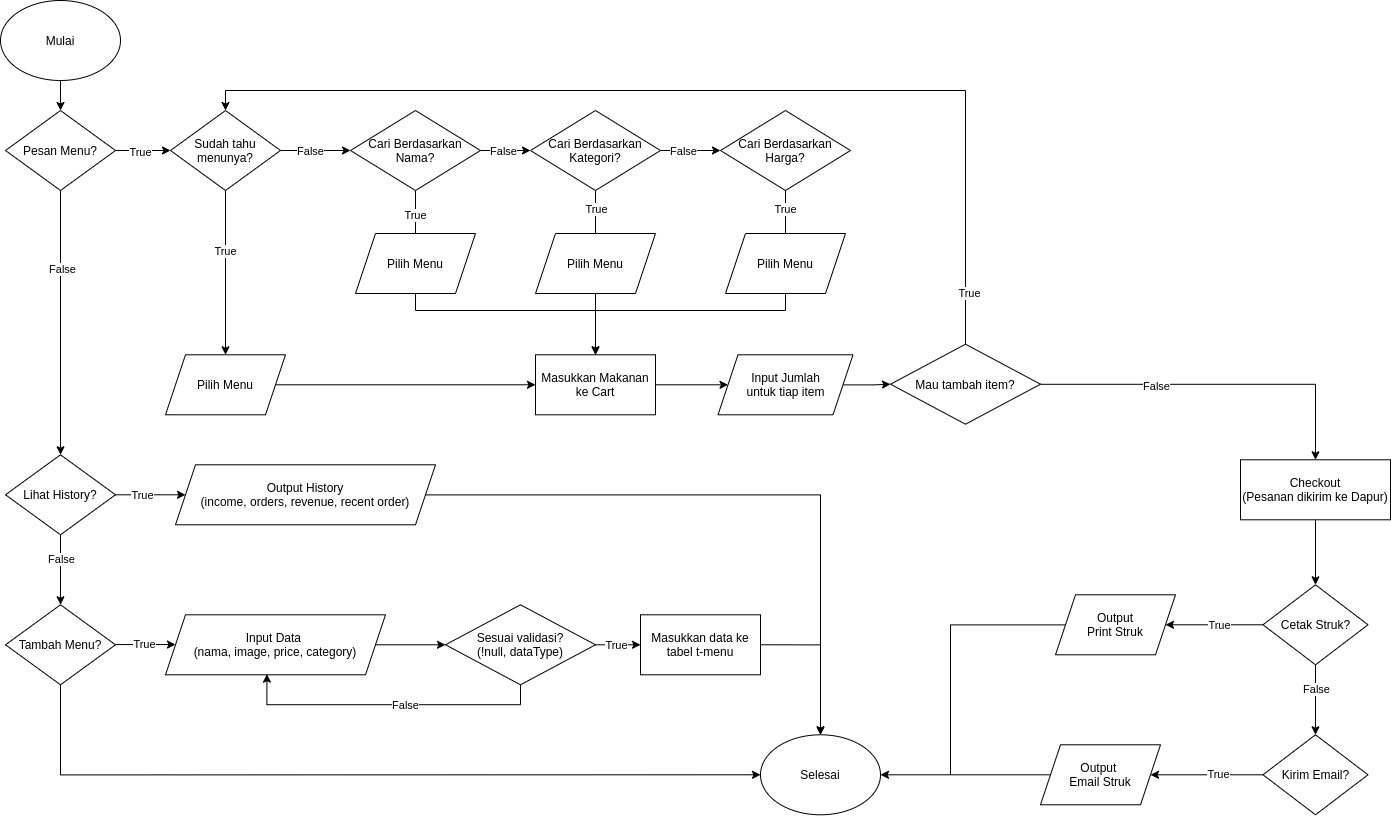

The diagram above was exported from draw.io. Its source (the exported page's mxGraphModel, read from the mxfile embedded in the PNG):
<mxGraphModel dx="2038" dy="1136" grid="1" gridSize="10" guides="1" tooltips="1" connect="1" arrows="1" fold="1" page="1" pageScale="1" pageWidth="827" pageHeight="1169" math="0" shadow="0">
  <root>
    <mxCell id="0" />
    <mxCell id="1" parent="0" />
    <mxCell id="qSGSL1f3HQtJpwmizUnV-8" value="" style="edgeStyle=orthogonalEdgeStyle;rounded=0;orthogonalLoop=1;jettySize=auto;html=1;" parent="1" source="qSGSL1f3HQtJpwmizUnV-3" target="qSGSL1f3HQtJpwmizUnV-5" edge="1">
      <mxGeometry relative="1" as="geometry" />
    </mxCell>
    <mxCell id="qSGSL1f3HQtJpwmizUnV-3" value="Mulai" style="ellipse;whiteSpace=wrap;html=1;" parent="1" vertex="1">
      <mxGeometry x="20" y="50" width="120" height="80" as="geometry" />
    </mxCell>
    <mxCell id="qSGSL1f3HQtJpwmizUnV-4" value="Selesai" style="ellipse;whiteSpace=wrap;html=1;" parent="1" vertex="1">
      <mxGeometry x="780" y="784.29" width="120" height="80" as="geometry" />
    </mxCell>
    <mxCell id="qSGSL1f3HQtJpwmizUnV-9" value="" style="edgeStyle=orthogonalEdgeStyle;rounded=0;orthogonalLoop=1;jettySize=auto;html=1;" parent="1" source="qSGSL1f3HQtJpwmizUnV-5" target="qSGSL1f3HQtJpwmizUnV-6" edge="1">
      <mxGeometry relative="1" as="geometry" />
    </mxCell>
    <mxCell id="qSGSL1f3HQtJpwmizUnV-12" value="False" style="edgeLabel;html=1;align=center;verticalAlign=middle;resizable=0;points=[];" parent="qSGSL1f3HQtJpwmizUnV-9" vertex="1" connectable="0">
      <mxGeometry x="-0.4078" y="1" relative="1" as="geometry">
        <mxPoint as="offset" />
      </mxGeometry>
    </mxCell>
    <mxCell id="qSGSL1f3HQtJpwmizUnV-30" value="" style="edgeStyle=orthogonalEdgeStyle;rounded=0;orthogonalLoop=1;jettySize=auto;html=1;" parent="1" source="qSGSL1f3HQtJpwmizUnV-5" target="qSGSL1f3HQtJpwmizUnV-29" edge="1">
      <mxGeometry relative="1" as="geometry" />
    </mxCell>
    <mxCell id="qSGSL1f3HQtJpwmizUnV-33" value="True" style="edgeLabel;html=1;align=center;verticalAlign=middle;resizable=0;points=[];" parent="qSGSL1f3HQtJpwmizUnV-30" vertex="1" connectable="0">
      <mxGeometry x="-0.1303" y="-1" relative="1" as="geometry">
        <mxPoint as="offset" />
      </mxGeometry>
    </mxCell>
    <mxCell id="qSGSL1f3HQtJpwmizUnV-5" value="Pesan Menu?" style="rhombus;whiteSpace=wrap;html=1;" parent="1" vertex="1">
      <mxGeometry x="25" y="160" width="110" height="80" as="geometry" />
    </mxCell>
    <mxCell id="qSGSL1f3HQtJpwmizUnV-10" value="" style="edgeStyle=orthogonalEdgeStyle;rounded=0;orthogonalLoop=1;jettySize=auto;html=1;" parent="1" source="qSGSL1f3HQtJpwmizUnV-6" target="qSGSL1f3HQtJpwmizUnV-7" edge="1">
      <mxGeometry relative="1" as="geometry" />
    </mxCell>
    <mxCell id="qSGSL1f3HQtJpwmizUnV-13" value="False" style="edgeLabel;html=1;align=center;verticalAlign=middle;resizable=0;points=[];" parent="qSGSL1f3HQtJpwmizUnV-10" vertex="1" connectable="0">
      <mxGeometry x="-0.3343" relative="1" as="geometry">
        <mxPoint as="offset" />
      </mxGeometry>
    </mxCell>
    <mxCell id="qSGSL1f3HQtJpwmizUnV-28" style="edgeStyle=orthogonalEdgeStyle;rounded=0;orthogonalLoop=1;jettySize=auto;html=1;" parent="1" source="qSGSL1f3HQtJpwmizUnV-6" target="qSGSL1f3HQtJpwmizUnV-27" edge="1">
      <mxGeometry relative="1" as="geometry" />
    </mxCell>
    <mxCell id="qSGSL1f3HQtJpwmizUnV-32" value="True" style="edgeLabel;html=1;align=center;verticalAlign=middle;resizable=0;points=[];" parent="qSGSL1f3HQtJpwmizUnV-28" vertex="1" connectable="0">
      <mxGeometry x="-0.2515" relative="1" as="geometry">
        <mxPoint as="offset" />
      </mxGeometry>
    </mxCell>
    <mxCell id="qSGSL1f3HQtJpwmizUnV-6" value="Lihat History?" style="rhombus;whiteSpace=wrap;html=1;" parent="1" vertex="1">
      <mxGeometry x="25" y="504.29" width="110" height="80" as="geometry" />
    </mxCell>
    <mxCell id="qSGSL1f3HQtJpwmizUnV-16" value="" style="edgeStyle=orthogonalEdgeStyle;rounded=0;orthogonalLoop=1;jettySize=auto;html=1;" parent="1" edge="1">
      <mxGeometry relative="1" as="geometry">
        <mxPoint x="135" y="694.05" as="sourcePoint" />
        <mxPoint x="195" y="694.05" as="targetPoint" />
      </mxGeometry>
    </mxCell>
    <mxCell id="qSGSL1f3HQtJpwmizUnV-17" value="True" style="edgeLabel;html=1;align=center;verticalAlign=middle;resizable=0;points=[];" parent="qSGSL1f3HQtJpwmizUnV-16" vertex="1" connectable="0">
      <mxGeometry x="0.1171" y="-1" relative="1" as="geometry">
        <mxPoint x="-6.33" y="-1.76" as="offset" />
      </mxGeometry>
    </mxCell>
    <mxCell id="dHaFWrZMhrm9pIqA1XSZ-50" style="edgeStyle=orthogonalEdgeStyle;rounded=0;orthogonalLoop=1;jettySize=auto;html=1;entryX=0;entryY=0.5;entryDx=0;entryDy=0;endArrow=classic;endFill=1;" edge="1" parent="1" source="qSGSL1f3HQtJpwmizUnV-7" target="qSGSL1f3HQtJpwmizUnV-4">
      <mxGeometry relative="1" as="geometry">
        <Array as="points">
          <mxPoint x="80" y="824" />
        </Array>
      </mxGeometry>
    </mxCell>
    <mxCell id="qSGSL1f3HQtJpwmizUnV-7" value="Tambah Menu?" style="rhombus;whiteSpace=wrap;html=1;" parent="1" vertex="1">
      <mxGeometry x="25" y="654.29" width="110" height="80" as="geometry" />
    </mxCell>
    <mxCell id="qSGSL1f3HQtJpwmizUnV-19" value="" style="edgeStyle=orthogonalEdgeStyle;rounded=0;orthogonalLoop=1;jettySize=auto;html=1;" parent="1" source="qSGSL1f3HQtJpwmizUnV-15" target="qSGSL1f3HQtJpwmizUnV-18" edge="1">
      <mxGeometry relative="1" as="geometry" />
    </mxCell>
    <mxCell id="qSGSL1f3HQtJpwmizUnV-15" value="Input Data&amp;nbsp;&lt;br&gt;(nama, image, price, category)" style="shape=parallelogram;perimeter=parallelogramPerimeter;whiteSpace=wrap;html=1;fixedSize=1;" parent="1" vertex="1">
      <mxGeometry x="185" y="664.29" width="220" height="60" as="geometry" />
    </mxCell>
    <mxCell id="qSGSL1f3HQtJpwmizUnV-21" style="edgeStyle=orthogonalEdgeStyle;rounded=0;orthogonalLoop=1;jettySize=auto;html=1;entryX=0.461;entryY=0.989;entryDx=0;entryDy=0;entryPerimeter=0;" parent="1" source="qSGSL1f3HQtJpwmizUnV-18" target="qSGSL1f3HQtJpwmizUnV-15" edge="1">
      <mxGeometry relative="1" as="geometry">
        <Array as="points">
          <mxPoint x="540" y="754.29" />
          <mxPoint x="286" y="754.29" />
        </Array>
      </mxGeometry>
    </mxCell>
    <mxCell id="qSGSL1f3HQtJpwmizUnV-22" value="False" style="edgeLabel;html=1;align=center;verticalAlign=middle;resizable=0;points=[];" parent="qSGSL1f3HQtJpwmizUnV-21" vertex="1" connectable="0">
      <mxGeometry x="-0.1113" relative="1" as="geometry">
        <mxPoint as="offset" />
      </mxGeometry>
    </mxCell>
    <mxCell id="qSGSL1f3HQtJpwmizUnV-24" value="" style="edgeStyle=orthogonalEdgeStyle;rounded=0;orthogonalLoop=1;jettySize=auto;html=1;" parent="1" source="qSGSL1f3HQtJpwmizUnV-18" target="qSGSL1f3HQtJpwmizUnV-23" edge="1">
      <mxGeometry relative="1" as="geometry" />
    </mxCell>
    <mxCell id="qSGSL1f3HQtJpwmizUnV-25" value="True" style="edgeLabel;html=1;align=center;verticalAlign=middle;resizable=0;points=[];" parent="qSGSL1f3HQtJpwmizUnV-24" vertex="1" connectable="0">
      <mxGeometry x="0.1147" y="-2" relative="1" as="geometry">
        <mxPoint x="-6.07" y="-2" as="offset" />
      </mxGeometry>
    </mxCell>
    <mxCell id="qSGSL1f3HQtJpwmizUnV-18" value="Sesuai validasi?&lt;br&gt;(!null, dataType)" style="rhombus;whiteSpace=wrap;html=1;" parent="1" vertex="1">
      <mxGeometry x="465" y="654.29" width="150" height="80" as="geometry" />
    </mxCell>
    <mxCell id="dHaFWrZMhrm9pIqA1XSZ-52" style="edgeStyle=orthogonalEdgeStyle;rounded=0;orthogonalLoop=1;jettySize=auto;html=1;entryX=0.5;entryY=0;entryDx=0;entryDy=0;endArrow=classic;endFill=1;exitX=1;exitY=0.5;exitDx=0;exitDy=0;" edge="1" parent="1" source="qSGSL1f3HQtJpwmizUnV-23" target="qSGSL1f3HQtJpwmizUnV-4">
      <mxGeometry relative="1" as="geometry">
        <Array as="points">
          <mxPoint x="840" y="694" />
        </Array>
      </mxGeometry>
    </mxCell>
    <mxCell id="qSGSL1f3HQtJpwmizUnV-23" value="Masukkan data ke tabel t-menu" style="rounded=0;whiteSpace=wrap;html=1;" parent="1" vertex="1">
      <mxGeometry x="660" y="664.29" width="120" height="60" as="geometry" />
    </mxCell>
    <mxCell id="dHaFWrZMhrm9pIqA1XSZ-53" style="edgeStyle=orthogonalEdgeStyle;rounded=0;orthogonalLoop=1;jettySize=auto;html=1;entryX=0.5;entryY=0;entryDx=0;entryDy=0;endArrow=classic;endFill=1;" edge="1" parent="1" source="qSGSL1f3HQtJpwmizUnV-27" target="qSGSL1f3HQtJpwmizUnV-4">
      <mxGeometry relative="1" as="geometry" />
    </mxCell>
    <mxCell id="qSGSL1f3HQtJpwmizUnV-27" value="Output History&lt;br&gt;(income, orders, revenue, recent order)" style="shape=parallelogram;perimeter=parallelogramPerimeter;whiteSpace=wrap;html=1;fixedSize=1;" parent="1" vertex="1">
      <mxGeometry x="195" y="514.29" width="260" height="60" as="geometry" />
    </mxCell>
    <mxCell id="qSGSL1f3HQtJpwmizUnV-39" value="" style="edgeStyle=orthogonalEdgeStyle;rounded=0;orthogonalLoop=1;jettySize=auto;html=1;" parent="1" source="qSGSL1f3HQtJpwmizUnV-29" target="qSGSL1f3HQtJpwmizUnV-35" edge="1">
      <mxGeometry relative="1" as="geometry" />
    </mxCell>
    <mxCell id="qSGSL1f3HQtJpwmizUnV-40" value="True" style="edgeLabel;html=1;align=center;verticalAlign=middle;resizable=0;points=[];" parent="qSGSL1f3HQtJpwmizUnV-39" vertex="1" connectable="0">
      <mxGeometry x="-0.2665" y="-1" relative="1" as="geometry">
        <mxPoint as="offset" />
      </mxGeometry>
    </mxCell>
    <mxCell id="qSGSL1f3HQtJpwmizUnV-61" style="edgeStyle=orthogonalEdgeStyle;rounded=0;orthogonalLoop=1;jettySize=auto;html=1;" parent="1" source="qSGSL1f3HQtJpwmizUnV-29" target="qSGSL1f3HQtJpwmizUnV-38" edge="1">
      <mxGeometry relative="1" as="geometry" />
    </mxCell>
    <mxCell id="dHaFWrZMhrm9pIqA1XSZ-2" value="False" style="edgeLabel;html=1;align=center;verticalAlign=middle;resizable=0;points=[];" vertex="1" connectable="0" parent="qSGSL1f3HQtJpwmizUnV-61">
      <mxGeometry x="0.2127" y="-2" relative="1" as="geometry">
        <mxPoint x="-12.76" y="-2" as="offset" />
      </mxGeometry>
    </mxCell>
    <mxCell id="qSGSL1f3HQtJpwmizUnV-29" value="Sudah tahu menunya?" style="rhombus;whiteSpace=wrap;html=1;" parent="1" vertex="1">
      <mxGeometry x="190" y="160" width="110" height="80" as="geometry" />
    </mxCell>
    <mxCell id="qSGSL1f3HQtJpwmizUnV-57" style="edgeStyle=orthogonalEdgeStyle;rounded=0;orthogonalLoop=1;jettySize=auto;html=1;" parent="1" source="qSGSL1f3HQtJpwmizUnV-35" target="qSGSL1f3HQtJpwmizUnV-49" edge="1">
      <mxGeometry relative="1" as="geometry" />
    </mxCell>
    <mxCell id="qSGSL1f3HQtJpwmizUnV-35" value="Pilih Menu" style="shape=parallelogram;perimeter=parallelogramPerimeter;whiteSpace=wrap;html=1;fixedSize=1;" parent="1" vertex="1">
      <mxGeometry x="185" y="404.29" width="120" height="60" as="geometry" />
    </mxCell>
    <mxCell id="qSGSL1f3HQtJpwmizUnV-43" value="" style="edgeStyle=orthogonalEdgeStyle;rounded=0;orthogonalLoop=1;jettySize=auto;html=1;" parent="1" source="qSGSL1f3HQtJpwmizUnV-38" target="qSGSL1f3HQtJpwmizUnV-41" edge="1">
      <mxGeometry relative="1" as="geometry" />
    </mxCell>
    <mxCell id="qSGSL1f3HQtJpwmizUnV-44" value="False" style="edgeLabel;html=1;align=center;verticalAlign=middle;resizable=0;points=[];" parent="qSGSL1f3HQtJpwmizUnV-43" vertex="1" connectable="0">
      <mxGeometry x="0.2039" relative="1" as="geometry">
        <mxPoint x="-8.33" as="offset" />
      </mxGeometry>
    </mxCell>
    <mxCell id="dHaFWrZMhrm9pIqA1XSZ-39" value="" style="edgeStyle=orthogonalEdgeStyle;rounded=0;orthogonalLoop=1;jettySize=auto;html=1;endArrow=none;endFill=0;" edge="1" parent="1" source="qSGSL1f3HQtJpwmizUnV-38" target="dHaFWrZMhrm9pIqA1XSZ-35">
      <mxGeometry relative="1" as="geometry" />
    </mxCell>
    <mxCell id="dHaFWrZMhrm9pIqA1XSZ-45" value="True" style="edgeLabel;html=1;align=center;verticalAlign=middle;resizable=0;points=[];" vertex="1" connectable="0" parent="dHaFWrZMhrm9pIqA1XSZ-39">
      <mxGeometry x="0.1589" y="-1" relative="1" as="geometry">
        <mxPoint as="offset" />
      </mxGeometry>
    </mxCell>
    <mxCell id="qSGSL1f3HQtJpwmizUnV-38" value="Cari Berdasarkan Nama?" style="rhombus;whiteSpace=wrap;html=1;" parent="1" vertex="1">
      <mxGeometry x="370" y="160" width="130" height="80" as="geometry" />
    </mxCell>
    <mxCell id="qSGSL1f3HQtJpwmizUnV-45" value="" style="edgeStyle=orthogonalEdgeStyle;rounded=0;orthogonalLoop=1;jettySize=auto;html=1;" parent="1" source="qSGSL1f3HQtJpwmizUnV-41" target="qSGSL1f3HQtJpwmizUnV-42" edge="1">
      <mxGeometry relative="1" as="geometry" />
    </mxCell>
    <mxCell id="qSGSL1f3HQtJpwmizUnV-46" value="False" style="edgeLabel;html=1;align=center;verticalAlign=middle;resizable=0;points=[];" parent="qSGSL1f3HQtJpwmizUnV-45" vertex="1" connectable="0">
      <mxGeometry x="-0.2378" relative="1" as="geometry">
        <mxPoint as="offset" />
      </mxGeometry>
    </mxCell>
    <mxCell id="dHaFWrZMhrm9pIqA1XSZ-40" value="" style="edgeStyle=orthogonalEdgeStyle;rounded=0;orthogonalLoop=1;jettySize=auto;html=1;endArrow=none;endFill=0;" edge="1" parent="1" source="qSGSL1f3HQtJpwmizUnV-41" target="dHaFWrZMhrm9pIqA1XSZ-37">
      <mxGeometry relative="1" as="geometry" />
    </mxCell>
    <mxCell id="dHaFWrZMhrm9pIqA1XSZ-48" value="True" style="edgeLabel;html=1;align=center;verticalAlign=middle;resizable=0;points=[];" vertex="1" connectable="0" parent="dHaFWrZMhrm9pIqA1XSZ-40">
      <mxGeometry x="-0.1925" relative="1" as="geometry">
        <mxPoint as="offset" />
      </mxGeometry>
    </mxCell>
    <mxCell id="qSGSL1f3HQtJpwmizUnV-41" value="Cari Berdasarkan Kategori?" style="rhombus;whiteSpace=wrap;html=1;" parent="1" vertex="1">
      <mxGeometry x="550" y="160" width="130" height="80" as="geometry" />
    </mxCell>
    <mxCell id="dHaFWrZMhrm9pIqA1XSZ-41" value="" style="edgeStyle=orthogonalEdgeStyle;rounded=0;orthogonalLoop=1;jettySize=auto;html=1;endArrow=none;endFill=0;" edge="1" parent="1" source="qSGSL1f3HQtJpwmizUnV-42" target="dHaFWrZMhrm9pIqA1XSZ-38">
      <mxGeometry relative="1" as="geometry" />
    </mxCell>
    <mxCell id="dHaFWrZMhrm9pIqA1XSZ-49" value="True" style="edgeLabel;html=1;align=center;verticalAlign=middle;resizable=0;points=[];" vertex="1" connectable="0" parent="dHaFWrZMhrm9pIqA1XSZ-41">
      <mxGeometry x="-0.1966" y="-1" relative="1" as="geometry">
        <mxPoint as="offset" />
      </mxGeometry>
    </mxCell>
    <mxCell id="qSGSL1f3HQtJpwmizUnV-42" value="Cari Berdasarkan Harga?" style="rhombus;whiteSpace=wrap;html=1;" parent="1" vertex="1">
      <mxGeometry x="740" y="160" width="130" height="80" as="geometry" />
    </mxCell>
    <mxCell id="qSGSL1f3HQtJpwmizUnV-59" value="" style="edgeStyle=orthogonalEdgeStyle;rounded=0;orthogonalLoop=1;jettySize=auto;html=1;" parent="1" source="qSGSL1f3HQtJpwmizUnV-49" target="qSGSL1f3HQtJpwmizUnV-58" edge="1">
      <mxGeometry relative="1" as="geometry" />
    </mxCell>
    <mxCell id="qSGSL1f3HQtJpwmizUnV-49" value="Masukkan Makanan ke Cart" style="rounded=0;whiteSpace=wrap;html=1;" parent="1" vertex="1">
      <mxGeometry x="555" y="404.29" width="120" height="60" as="geometry" />
    </mxCell>
    <mxCell id="dHaFWrZMhrm9pIqA1XSZ-1" style="edgeStyle=orthogonalEdgeStyle;rounded=0;orthogonalLoop=1;jettySize=auto;html=1;entryX=0;entryY=0.5;entryDx=0;entryDy=0;" edge="1" parent="1" source="qSGSL1f3HQtJpwmizUnV-58" target="qSGSL1f3HQtJpwmizUnV-70">
      <mxGeometry relative="1" as="geometry" />
    </mxCell>
    <mxCell id="qSGSL1f3HQtJpwmizUnV-58" value="Input Jumlah&lt;br&gt;untuk tiap item" style="shape=parallelogram;perimeter=parallelogramPerimeter;whiteSpace=wrap;html=1;fixedSize=1;rounded=0;" parent="1" vertex="1">
      <mxGeometry x="737.5" y="404.29" width="135" height="60" as="geometry" />
    </mxCell>
    <mxCell id="dHaFWrZMhrm9pIqA1XSZ-3" style="edgeStyle=orthogonalEdgeStyle;rounded=0;orthogonalLoop=1;jettySize=auto;html=1;entryX=0.5;entryY=0;entryDx=0;entryDy=0;exitX=0.5;exitY=0;exitDx=0;exitDy=0;" edge="1" parent="1" source="qSGSL1f3HQtJpwmizUnV-70" target="qSGSL1f3HQtJpwmizUnV-29">
      <mxGeometry relative="1" as="geometry">
        <mxPoint x="950" y="99.36505998883929" as="targetPoint" />
        <Array as="points">
          <mxPoint x="985" y="140" />
          <mxPoint x="245" y="140" />
        </Array>
      </mxGeometry>
    </mxCell>
    <mxCell id="dHaFWrZMhrm9pIqA1XSZ-4" value="True" style="edgeLabel;html=1;align=center;verticalAlign=middle;resizable=0;points=[];" vertex="1" connectable="0" parent="dHaFWrZMhrm9pIqA1XSZ-3">
      <mxGeometry x="-0.8968" y="-3" relative="1" as="geometry">
        <mxPoint as="offset" />
      </mxGeometry>
    </mxCell>
    <mxCell id="dHaFWrZMhrm9pIqA1XSZ-10" value="" style="edgeStyle=orthogonalEdgeStyle;rounded=0;orthogonalLoop=1;jettySize=auto;html=1;" edge="1" parent="1" source="qSGSL1f3HQtJpwmizUnV-70" target="dHaFWrZMhrm9pIqA1XSZ-9">
      <mxGeometry relative="1" as="geometry" />
    </mxCell>
    <mxCell id="dHaFWrZMhrm9pIqA1XSZ-11" value="False" style="edgeLabel;html=1;align=center;verticalAlign=middle;resizable=0;points=[];" vertex="1" connectable="0" parent="dHaFWrZMhrm9pIqA1XSZ-10">
      <mxGeometry x="-0.3533" y="-1" relative="1" as="geometry">
        <mxPoint x="1" y="0.17999999999999972" as="offset" />
      </mxGeometry>
    </mxCell>
    <mxCell id="qSGSL1f3HQtJpwmizUnV-70" value="Mau tambah item?" style="rhombus;whiteSpace=wrap;html=1;" parent="1" vertex="1">
      <mxGeometry x="910" y="393.71000000000004" width="150" height="80" as="geometry" />
    </mxCell>
    <mxCell id="dHaFWrZMhrm9pIqA1XSZ-13" value="" style="edgeStyle=orthogonalEdgeStyle;rounded=0;orthogonalLoop=1;jettySize=auto;html=1;exitX=0.5;exitY=1;exitDx=0;exitDy=0;" edge="1" parent="1" source="dHaFWrZMhrm9pIqA1XSZ-9" target="dHaFWrZMhrm9pIqA1XSZ-12">
      <mxGeometry relative="1" as="geometry">
        <mxPoint x="1325" y="604.29" as="sourcePoint" />
      </mxGeometry>
    </mxCell>
    <mxCell id="dHaFWrZMhrm9pIqA1XSZ-9" value="Checkout&lt;br&gt;(Pesanan dikirim ke Dapur)" style="whiteSpace=wrap;html=1;" vertex="1" parent="1">
      <mxGeometry x="1260" y="509.29" width="150" height="60" as="geometry" />
    </mxCell>
    <mxCell id="dHaFWrZMhrm9pIqA1XSZ-15" value="" style="edgeStyle=orthogonalEdgeStyle;rounded=0;orthogonalLoop=1;jettySize=auto;html=1;" edge="1" parent="1" source="dHaFWrZMhrm9pIqA1XSZ-12" target="dHaFWrZMhrm9pIqA1XSZ-14">
      <mxGeometry relative="1" as="geometry" />
    </mxCell>
    <mxCell id="dHaFWrZMhrm9pIqA1XSZ-16" value="False" style="edgeLabel;html=1;align=center;verticalAlign=middle;resizable=0;points=[];" vertex="1" connectable="0" parent="dHaFWrZMhrm9pIqA1XSZ-15">
      <mxGeometry x="-0.3318" relative="1" as="geometry">
        <mxPoint as="offset" />
      </mxGeometry>
    </mxCell>
    <mxCell id="dHaFWrZMhrm9pIqA1XSZ-18" value="" style="edgeStyle=orthogonalEdgeStyle;rounded=0;orthogonalLoop=1;jettySize=auto;html=1;" edge="1" parent="1" source="dHaFWrZMhrm9pIqA1XSZ-12" target="dHaFWrZMhrm9pIqA1XSZ-17">
      <mxGeometry relative="1" as="geometry" />
    </mxCell>
    <mxCell id="dHaFWrZMhrm9pIqA1XSZ-26" value="True" style="edgeLabel;html=1;align=center;verticalAlign=middle;resizable=0;points=[];" vertex="1" connectable="0" parent="dHaFWrZMhrm9pIqA1XSZ-18">
      <mxGeometry x="0.159" y="-3" relative="1" as="geometry">
        <mxPoint x="11.93" y="3" as="offset" />
      </mxGeometry>
    </mxCell>
    <mxCell id="dHaFWrZMhrm9pIqA1XSZ-12" value="Cetak Struk?" style="rhombus;whiteSpace=wrap;html=1;" vertex="1" parent="1">
      <mxGeometry x="1282.5" y="634.29" width="105" height="80" as="geometry" />
    </mxCell>
    <mxCell id="dHaFWrZMhrm9pIqA1XSZ-22" value="" style="edgeStyle=orthogonalEdgeStyle;rounded=0;orthogonalLoop=1;jettySize=auto;html=1;" edge="1" parent="1" source="dHaFWrZMhrm9pIqA1XSZ-14" target="dHaFWrZMhrm9pIqA1XSZ-21">
      <mxGeometry relative="1" as="geometry" />
    </mxCell>
    <mxCell id="dHaFWrZMhrm9pIqA1XSZ-27" value="True" style="edgeLabel;html=1;align=center;verticalAlign=middle;resizable=0;points=[];" vertex="1" connectable="0" parent="dHaFWrZMhrm9pIqA1XSZ-22">
      <mxGeometry x="-0.1866" y="-1" relative="1" as="geometry">
        <mxPoint as="offset" />
      </mxGeometry>
    </mxCell>
    <mxCell id="dHaFWrZMhrm9pIqA1XSZ-14" value="Kirim Email?" style="rhombus;whiteSpace=wrap;html=1;" vertex="1" parent="1">
      <mxGeometry x="1282.5" y="784.29" width="105" height="80" as="geometry" />
    </mxCell>
    <mxCell id="dHaFWrZMhrm9pIqA1XSZ-34" style="edgeStyle=orthogonalEdgeStyle;rounded=0;orthogonalLoop=1;jettySize=auto;html=1;endArrow=none;endFill=0;" edge="1" parent="1" source="dHaFWrZMhrm9pIqA1XSZ-17">
      <mxGeometry relative="1" as="geometry">
        <mxPoint x="970" y="824.2899999999997" as="targetPoint" />
      </mxGeometry>
    </mxCell>
    <mxCell id="dHaFWrZMhrm9pIqA1XSZ-17" value="Output&lt;br&gt;Print Struk" style="shape=parallelogram;perimeter=parallelogramPerimeter;whiteSpace=wrap;html=1;fixedSize=1;" vertex="1" parent="1">
      <mxGeometry x="1075" y="644.29" width="120" height="60" as="geometry" />
    </mxCell>
    <mxCell id="dHaFWrZMhrm9pIqA1XSZ-32" style="edgeStyle=orthogonalEdgeStyle;rounded=0;orthogonalLoop=1;jettySize=auto;html=1;entryX=1;entryY=0.5;entryDx=0;entryDy=0;" edge="1" parent="1" source="dHaFWrZMhrm9pIqA1XSZ-21" target="qSGSL1f3HQtJpwmizUnV-4">
      <mxGeometry relative="1" as="geometry" />
    </mxCell>
    <mxCell id="dHaFWrZMhrm9pIqA1XSZ-21" value="Output&amp;nbsp;&lt;br&gt;Email Struk" style="shape=parallelogram;perimeter=parallelogramPerimeter;whiteSpace=wrap;html=1;fixedSize=1;" vertex="1" parent="1">
      <mxGeometry x="1060" y="794.29" width="120" height="60" as="geometry" />
    </mxCell>
    <mxCell id="dHaFWrZMhrm9pIqA1XSZ-44" style="edgeStyle=orthogonalEdgeStyle;rounded=0;orthogonalLoop=1;jettySize=auto;html=1;endArrow=classic;endFill=1;" edge="1" parent="1" source="dHaFWrZMhrm9pIqA1XSZ-35" target="qSGSL1f3HQtJpwmizUnV-49">
      <mxGeometry relative="1" as="geometry">
        <Array as="points">
          <mxPoint x="435" y="360" />
          <mxPoint x="615" y="360" />
        </Array>
      </mxGeometry>
    </mxCell>
    <mxCell id="dHaFWrZMhrm9pIqA1XSZ-35" value="Pilih Menu" style="shape=parallelogram;perimeter=parallelogramPerimeter;whiteSpace=wrap;html=1;fixedSize=1;" vertex="1" parent="1">
      <mxGeometry x="375" y="283" width="120" height="60" as="geometry" />
    </mxCell>
    <mxCell id="dHaFWrZMhrm9pIqA1XSZ-42" value="" style="edgeStyle=orthogonalEdgeStyle;rounded=0;orthogonalLoop=1;jettySize=auto;html=1;endArrow=classic;endFill=1;" edge="1" parent="1" source="dHaFWrZMhrm9pIqA1XSZ-37" target="qSGSL1f3HQtJpwmizUnV-49">
      <mxGeometry relative="1" as="geometry" />
    </mxCell>
    <mxCell id="dHaFWrZMhrm9pIqA1XSZ-37" value="Pilih Menu" style="shape=parallelogram;perimeter=parallelogramPerimeter;whiteSpace=wrap;html=1;fixedSize=1;" vertex="1" parent="1">
      <mxGeometry x="555" y="283" width="120" height="60" as="geometry" />
    </mxCell>
    <mxCell id="dHaFWrZMhrm9pIqA1XSZ-43" style="edgeStyle=orthogonalEdgeStyle;rounded=0;orthogonalLoop=1;jettySize=auto;html=1;entryX=0.5;entryY=0;entryDx=0;entryDy=0;endArrow=none;endFill=0;" edge="1" parent="1" source="dHaFWrZMhrm9pIqA1XSZ-38" target="qSGSL1f3HQtJpwmizUnV-49">
      <mxGeometry relative="1" as="geometry">
        <Array as="points">
          <mxPoint x="805" y="360" />
          <mxPoint x="615" y="360" />
        </Array>
      </mxGeometry>
    </mxCell>
    <mxCell id="dHaFWrZMhrm9pIqA1XSZ-38" value="Pilih Menu" style="shape=parallelogram;perimeter=parallelogramPerimeter;whiteSpace=wrap;html=1;fixedSize=1;" vertex="1" parent="1">
      <mxGeometry x="745" y="283" width="120" height="60" as="geometry" />
    </mxCell>
  </root>
</mxGraphModel>